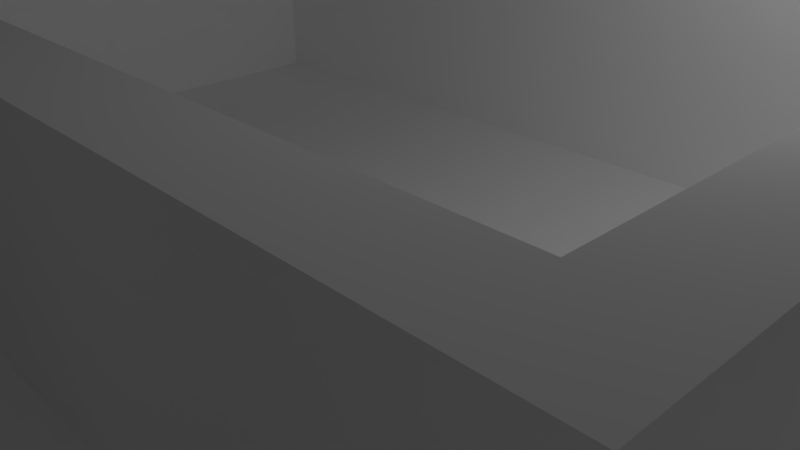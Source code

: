 # Source: Level.blend  (saved by Blender 2.72.0; exported with 4.5.12 LTS)
import bpy
from mathutils import Matrix  # noqa: F401  (used for matrix-valued properties, if any)

bpy.ops.wm.read_factory_settings(use_empty=True)
scene = bpy.context.scene
scene.name = 'Scene'

# ---- collections
col_collection_1 = bpy.data.collections.new('Collection 1'); scene.collection.children.link(col_collection_1)

# ---- materials (node trees are filled in below, after node groups)
mat_material = bpy.data.materials.new('Material')
mat_material.alpha_threshold = 0.0
mat_material.use_transparent_shadow = False
mat_material.diffuse_color = (1.0, 1.0, 1.0, 1.0)
mat_material.roughness = 0.5
mat_material.specular_intensity = 0.5755
mat_material.line_color = (0.0, 0.0, 0.0, 1.0)
mat_exit = bpy.data.materials.new('Exit')
mat_exit.alpha_threshold = 0.0
mat_exit.use_transparent_shadow = False
mat_exit.diffuse_color = (0.0, 0.0, 0.0, 1.0)
mat_exit.specular_color = (0.0, 0.0, 0.0)
mat_exit.roughness = 0.5
mat_exit.specular_intensity = 0.0

# ---- material node trees

# ---- world
world_world = bpy.data.worlds.new('World'); scene.world = world_world
world_world.color = (0.05088, 0.05088, 0.05088)
world_world.use_sun_shadow = False
world_world.sun_shadow_jitter_overblur = 0.0
world_world.cycles.sampling_method = 'MANUAL'
world_world.cycles.sample_map_resolution = 256

# ---- cameras
cam_camera = bpy.data.cameras.new('Camera')
cam_camera.clip_end = 100.0
cam_camera.lens = 35.0
cam_camera.sensor_width = 32.0
cam_camera.sensor_height = 18.0
cam_camera.ortho_scale = 7.314
cam_camera.dof.focus_distance = 0.0
cam_camera.dof.aperture_fstop = 128.0

# ---- lights
light_lamp = bpy.data.lights.new('Lamp', 'POINT')
light_lamp.transmission_factor = 0.0
light_lamp.cutoff_distance = 30.0
light_lamp.energy = 100.0
light_lamp.shadow_buffer_clip_start = 1.001
light_lamp.shadow_soft_size = 0.1
light_lamp.shadow_maximum_resolution = 0.006
light_lamp.use_absolute_resolution = True
light_lamp.cycles.use_multiple_importance_sampling = False

# ---- meshes
me_cube = bpy.data.meshes.new('Cube')
me_cube.from_pydata([(1.0, 1.0, -1.0), (1.0, -1.0, -1.0), (-1.0, -1.0, -1.0), (-1.0, 1.0, -1.0), (1.0, 1.0, 1.0), (1.0, -1.0, 1.0), (-1.0, -1.0, 1.0), (-1.0, 1.0, 1.0), (1.0, 0.8182, 1.0), (1.0, 0.6364, 1.0), (1.0, 0.4545, 1.0), (1.0, 0.2727, 1.0), (1.0, 0.09091, 1.0), (1.0, -0.09091, 1.0), (1.0, -0.2727, 1.0), (1.0, -0.4545, 1.0), (1.0, -0.6364, 1.0), (1.0, -0.8182, 1.0), (0.8182, 1.0, 1.0), (0.6364, 1.0, 1.0), (0.4545, 1.0, 1.0), (0.2727, 1.0, 1.0), (0.09091, 1.0, 1.0), (-0.09091, 1.0, 1.0), (-0.2727, 1.0, 1.0), (-0.4545, 1.0, 1.0), (-0.6364, 1.0, 1.0), (-0.8182, 1.0, 1.0), (0.8182, -1.0, 1.0), (0.6364, -1.0, 1.0), (0.4545, -1.0, 1.0), (0.2727, -1.0, 1.0), (0.09091, -1.0, 1.0), (-0.09091, -1.0, 1.0), (-0.2727, -1.0, 1.0), (-0.4545, -1.0, 1.0), (-0.6364, -1.0, 1.0), (-0.8182, -1.0, 1.0), (-1.0, -0.8182, 1.0), (-1.0, -0.6364, 1.0), (-1.0, -0.4545, 1.0), (-1.0, -0.2727, 1.0), (-1.0, -0.09091, 1.0), (-1.0, 0.09091, 1.0), (-1.0, 0.2727, 1.0), (-1.0, 0.4545, 1.0), (-1.0, 0.6364, 1.0), (-1.0, 0.8182, 1.0), (0.8182, 0.8182, 1.0), (0.8182, 0.6364, 1.0), (0.8182, 0.4545, 1.0), (0.8182, 0.2727, 1.0), (0.8182, 0.09091, 1.0), (0.8182, -0.09091, 1.0), (0.8182, -0.2727, 1.0), (0.8182, -0.4545, 1.0), (0.8182, -0.6364, 1.0), (0.8182, -0.8182, 1.0), (0.6364, 0.8182, 1.0), (0.6364, 0.6364, 1.0), (0.6364, 0.4545, 1.0), (0.6364, 0.2727, 1.0), (0.6364, 0.09091, 1.0), (0.6364, -0.09091, 1.0), (0.6364, -0.2727, 1.0), (0.6364, -0.4545, 1.0), (0.6364, -0.6364, 1.0), (0.6364, -0.8182, 1.0), (0.4545, 0.8182, 1.0), (0.4545, 0.6364, 1.0), (0.4545, 0.4545, 1.0), (0.4545, 0.2727, 1.0), (0.4545, 0.09091, 1.0), (0.4545, -0.09091, 1.0), (0.4545, -0.2727, 1.0), (0.4545, -0.4545, 1.0), (0.4545, -0.6364, 1.0), (0.4545, -0.8182, 1.0), (0.2727, 0.8182, 1.0), (0.2727, 0.6364, 1.0), (0.2727, 0.4545, 1.0), (0.2727, 0.2727, 1.0), (0.2727, 0.09091, 1.0), (0.2727, -0.09091, 1.0), (0.2727, -0.2727, 1.0), (0.2727, -0.4545, 1.0), (0.2727, -0.6364, 1.0), (0.2727, -0.8182, 1.0), (0.09091, 0.8182, 1.0), (0.09091, 0.6364, 1.0), (0.09091, 0.4545, 1.0), (0.09091, 0.2727, 1.0), (0.09091, 0.09091, 1.0), (0.09091, -0.09091, 1.0), (0.09091, -0.2727, 1.0), (0.09091, -0.4545, 1.0), (0.09091, -0.6364, 1.0), (0.09091, -0.8182, 1.0), (-0.09091, 0.8182, 1.0), (-0.09091, 0.6364, 1.0), (-0.09091, 0.4545, 1.0), (-0.09091, 0.2727, 1.0), (-0.09091, 0.09091, 1.0), (-0.09091, -0.09091, 1.0), (-0.09091, -0.2727, 1.0), (-0.09091, -0.4545, 1.0), (-0.09091, -0.6364, 1.0), (-0.09091, -0.8182, 1.0), (-0.2727, 0.8182, 1.0), (-0.2727, 0.6364, 1.0), (-0.2727, 0.4545, 1.0), (-0.2727, 0.2727, 1.0), (-0.2727, 0.09091, 1.0), (-0.2727, -0.09091, 1.0), (-0.2727, -0.2727, 1.0), (-0.2727, -0.4545, 1.0), (-0.2727, -0.6364, 1.0), (-0.2727, -0.8182, 1.0), (-0.4545, 0.8182, 1.0), (-0.4545, 0.6364, 1.0), (-0.4545, 0.4545, 1.0), (-0.4545, 0.2727, 1.0), (-0.4545, 0.09091, 1.0), (-0.4545, -0.09091, 1.0), (-0.4545, -0.2727, 1.0), (-0.4545, -0.4545, 1.0), (-0.4545, -0.6364, 1.0), (-0.4545, -0.8182, 1.0), (-0.6364, 0.8182, 1.0), (-0.6364, 0.6364, 1.0), (-0.6364, 0.4545, 1.0), (-0.6364, 0.2727, 1.0), (-0.6364, 0.09091, 1.0), (-0.6364, -0.09091, 1.0), (-0.6364, -0.2727, 1.0), (-0.6364, -0.4545, 1.0), (-0.6364, -0.6364, 1.0), (-0.6364, -0.8182, 1.0), (-0.8182, 0.8182, 1.0), (-0.8182, 0.6364, 1.0), (-0.8182, 0.4545, 1.0), (-0.8182, 0.2727, 1.0), (-0.8182, 0.09091, 1.0), (-0.8182, -0.09091, 1.0), (-0.8182, -0.2727, 1.0), (-0.8182, -0.4545, 1.0), (-0.8182, -0.6364, 1.0), (-0.8182, -0.8182, 1.0), (1.0, -0.9091, 1.0), (-0.9091, 1.0, 1.0), (-0.9091, -1.0, 1.0), (-1.0, 0.9091, 1.0), (1.0, 0.9091, 1.0), (1.0, 0.7273, 1.0), (1.0, 0.5455, 1.0), (1.0, 0.3636, 1.0), (1.0, 0.1818, 1.0), (1.0, -5.662e-07, 1.0), (1.0, -0.1818, 1.0), (1.0, -0.3636, 1.0), (1.0, -0.5455, 1.0), (1.0, -0.7273, 1.0), (0.9091, 1.0, 1.0), (0.7273, 1.0, 1.0), (0.5455, 1.0, 1.0), (0.3636, 1.0, 1.0), (0.1818, 1.0, 1.0), (2.235e-07, 1.0, 1.0), (-0.1818, 1.0, 1.0), (-0.3636, 1.0, 1.0), (-0.5455, 1.0, 1.0), (-0.7273, 1.0, 1.0), (0.9091, -1.0, 1.0), (0.7273, -1.0, 1.0), (0.5455, -1.0, 1.0), (0.3636, -1.0, 1.0), (0.1818, -1.0, 1.0), (-5.215e-07, -1.0, 1.0), (-0.1818, -1.0, 1.0), (-0.3636, -1.0, 1.0), (-0.5455, -1.0, 1.0), (-0.7273, -1.0, 1.0), (-1.0, -0.9091, 1.0), (-1.0, -0.7273, 1.0), (-1.0, -0.5455, 1.0), (-1.0, -0.3636, 1.0), (-1.0, -0.1818, 1.0), (-1.0, 1.639e-07, 1.0), (-1.0, 0.1818, 1.0), (-1.0, 0.3636, 1.0), (-1.0, 0.5455, 1.0), (-1.0, 0.7273, 1.0), (0.8182, -0.9091, 1.0), (0.8182, 0.9091, 1.0), (0.8182, 0.7273, 1.0), (0.8182, 0.5455, 1.0), (0.8182, 0.3636, 1.0), (0.8182, 0.1818, 1.0), (0.8182, -4.992e-07, 1.0), (0.8182, -0.1818, 1.0), (0.8182, -0.3636, 1.0), (0.8182, -0.5455, 1.0), (0.8182, -0.7273, 1.0), (0.6364, -0.9091, 1.0), (0.6364, 0.9091, 1.0), (0.6364, 0.7273, 1.0), (0.6364, 0.5455, 1.0), (0.6364, 0.3636, 1.0), (0.6364, 0.1818, 1.0), (0.6364, -4.396e-07, 1.0), (0.6364, -0.1818, 1.0), (0.6364, -0.3636, 1.0), (0.6364, -0.5455, 1.0), (0.6364, -0.7273, 1.0), (0.4545, -0.9091, 1.0), (0.4545, 0.9091, 1.0), (0.4545, 0.7273, 1.0), (0.4545, 0.5455, 1.0), (0.4545, 0.3636, 1.0), (0.4545, 0.1818, 1.0), (0.4545, -3.353e-07, 1.0), (0.4545, -0.1818, 1.0), (0.4545, -0.3636, 1.0), (0.4545, -0.5455, 1.0), (0.4545, -0.7273, 1.0), (0.2727, -0.9091, 1.0), (0.2727, 0.9091, 1.0), (0.2727, 0.7273, 1.0), (0.2727, 0.5455, 1.0), (0.2727, 0.3636, 1.0), (0.2727, 0.1818, 1.0), (0.2727, -2.682e-07, 1.0), (0.2727, -0.1818, 1.0), (0.2727, -0.3636, 1.0), (0.2727, -0.5455, 1.0), (0.2727, -0.7273, 1.0), (0.09091, -0.9091, 1.0), (0.09091, 0.9091, 1.0), (0.09091, 0.7273, 1.0), (0.09091, 0.5455, 1.0), (0.09091, 0.3636, 1.0), (0.09091, 0.1818, 1.0), (0.09091, -1.639e-07, 1.0), (0.09091, -0.1818, 1.0), (0.09091, -0.3636, 1.0), (0.09091, -0.5455, 1.0), (0.09091, -0.7273, 1.0), (-0.09091, -0.9091, 1.0), (-0.09091, 0.9091, 1.0), (-0.09091, 0.7273, 1.0), (-0.09091, 0.5455, 1.0), (-0.09091, 0.3636, 1.0), (-0.09091, 0.1818, 1.0), (-0.09091, -8.941e-08, 1.0), (-0.09091, -0.1818, 1.0), (-0.09091, -0.3636, 1.0), (-0.09091, -0.5455, 1.0), (-0.09091, -0.7273, 1.0), (-0.2727, -0.9091, 1.0), (-0.2727, 0.9091, 1.0), (-0.2727, 0.7273, 1.0), (-0.2727, 0.5455, 1.0), (-0.2727, 0.3636, 1.0), (-0.2727, 0.1818, 1.0), (-0.2727, -4.47e-08, 1.0), (-0.2727, -0.1818, 1.0), (-0.2727, -0.3636, 1.0), (-0.2727, -0.5455, 1.0), (-0.2727, -0.7273, 1.0), (-0.4545, -0.9091, 1.0), (-0.4545, 0.9091, 1.0), (-0.4545, 0.7273, 1.0), (-0.4545, 0.5455, 1.0), (-0.4545, 0.3636, 1.0), (-0.4545, 0.1818, 1.0), (-0.4545, -1.49e-08, 1.0), (-0.4545, -0.1818, 1.0), (-0.4545, -0.3636, 1.0), (-0.4545, -0.5455, 1.0), (-0.4545, -0.7273, 1.0), (-0.6364, -0.9091, 1.0), (-0.6364, 0.9091, 1.0), (-0.6364, 0.7273, 1.0), (-0.6364, 0.5455, 1.0), (-0.6364, 0.3636, 1.0), (-0.6364, 0.1818, 1.0), (-0.6364, 7.451e-08, 1.0), (-0.6364, -0.1818, 1.0), (-0.6364, -0.3636, 1.0), (-0.6364, -0.5455, 1.0), (-0.6364, -0.7273, 1.0), (-0.8182, -0.9091, 1.0), (-0.8182, 0.9091, 1.0), (-0.8182, 0.7273, 1.0), (-0.8182, 0.5455, 1.0), (-0.8182, 0.3636, 1.0), (-0.8182, 0.1818, 1.0), (-0.8182, 1.043e-07, 1.0), (-0.8182, -0.1818, 1.0), (-0.8182, -0.3636, 1.0), (-0.8182, -0.5455, 1.0), (-0.8182, -0.7273, 1.0), (0.9091, 0.8182, 1.0), (0.9091, 0.6364, 1.0), (0.9091, 0.4545, 1.0), (0.9091, 0.2727, 1.0), (0.9091, 0.09091, 1.0), (0.9091, -0.09091, 1.0), (0.9091, -0.2727, 1.0), (0.9091, -0.4545, 1.0), (0.9091, -0.6364, 1.0), (0.9091, -0.8182, 1.0), (0.7273, 0.8182, 1.0), (0.7273, 0.6364, 1.0), (0.7273, 0.4545, 1.0), (0.7273, 0.2727, 1.0), (0.7273, 0.09091, 1.0), (0.7273, -0.09091, 1.0), (0.7273, -0.2727, 1.0), (0.7273, -0.4545, 1.0), (0.7273, -0.6364, 1.0), (0.7273, -0.8182, 1.0), (0.5455, 0.8182, 1.0), (0.5455, 0.6364, 1.0), (0.5455, 0.4545, 1.0), (0.5455, 0.2727, 1.0), (0.5455, 0.09091, 1.0), (0.5455, -0.09091, 1.0), (0.5455, -0.2727, 1.0), (0.5455, -0.4545, 1.0), (0.5455, -0.6364, 1.0), (0.5455, -0.8182, 1.0), (0.3636, 0.8182, 1.0), (0.3636, 0.6364, 1.0), (0.3636, 0.4545, 1.0), (0.3636, 0.2727, 1.0), (0.3636, 0.09091, 1.0), (0.3636, -0.09091, 1.0), (0.3636, -0.2727, 1.0), (0.3636, -0.4545, 1.0), (0.3636, -0.6364, 1.0), (0.3636, -0.8182, 1.0), (0.1818, 0.8182, 1.0), (0.1818, 0.6364, 1.0), (0.1818, 0.4545, 1.0), (0.1818, 0.2727, 1.0), (0.1818, 0.09091, 1.0), (0.1818, -0.09091, 1.0), (0.1818, -0.2727, 1.0), (0.1818, -0.4545, 1.0), (0.1818, -0.6364, 1.0), (0.1818, -0.8182, 1.0), (1.565e-07, 0.8182, 1.0), (8.941e-08, 0.6364, 1.0), (2.235e-08, 0.4545, 1.0), (-5.215e-08, 0.2727, 1.0), (-1.192e-07, 0.09091, 1.0), (-1.863e-07, -0.09091, 1.0), (-2.533e-07, -0.2727, 1.0), (-3.204e-07, -0.4545, 1.0), (-3.874e-07, -0.6364, 1.0), (-4.545e-07, -0.8182, 1.0), (-0.1818, 0.8182, 1.0), (-0.1818, 0.6364, 1.0), (-0.1818, 0.4545, 1.0), (-0.1818, 0.2727, 1.0), (-0.1818, 0.09091, 1.0), (-0.1818, -0.09091, 1.0), (-0.1818, -0.2727, 1.0), (-0.1818, -0.4545, 1.0), (-0.1818, -0.6364, 1.0), (-0.1818, -0.8182, 1.0), (-0.3636, 0.8182, 1.0), (-0.3636, 0.6364, 1.0), (-0.3636, 0.4545, 1.0), (-0.3636, 0.2727, 1.0), (-0.3636, 0.09091, 1.0), (-0.3636, -0.09091, 1.0), (-0.3636, -0.2727, 1.0), (-0.3636, -0.4545, 1.0), (-0.3636, -0.6364, 1.0), (-0.3636, -0.8182, 1.0), (-0.5455, 0.8182, 1.0), (-0.5455, 0.6364, 1.0), (-0.5455, 0.4545, 1.0), (-0.5455, 0.2727, 1.0), (-0.5455, 0.09091, 1.0), (-0.5455, -0.09091, 1.0), (-0.5455, -0.2727, 1.0), (-0.5455, -0.4545, 1.0), (-0.5455, -0.6364, 1.0), (-0.5455, -0.8182, 1.0), (-0.7273, 0.8182, 1.0), (-0.7273, 0.6364, 1.0), (-0.7273, 0.4545, 1.0), (-0.7273, 0.2727, 1.0), (-0.7273, 0.09091, 1.0), (-0.7273, -0.09091, 1.0), (-0.7273, -0.2727, 1.0), (-0.7273, -0.4545, 1.0), (-0.7273, -0.6364, 1.0), (-0.7273, -0.8182, 1.0), (-0.9091, 0.8182, 1.0), (-0.9091, 0.6364, 1.0), (-0.9091, 0.4545, 1.0), (-0.9091, 0.2727, 1.0), (-0.9091, 0.09091, 1.0), (-0.9091, -0.09091, 1.0), (-0.9091, -0.2727, 1.0), (-0.9091, -0.4545, 1.0), (-0.9091, -0.6364, 1.0), (-0.9091, -0.8182, 1.0), (-0.9091, -0.9091, 1.0), (0.9091, -0.9091, 1.0), (0.7273, -0.9091, 1.0), (0.5455, -0.9091, 1.0), (0.3636, -0.9091, 1.0), (0.1818, -0.9091, 1.0), (-4.88e-07, -0.9091, 1.0), (-0.1818, -0.9091, 1.0), (-0.3636, -0.9091, 1.0), (-0.5455, -0.9091, 1.0), (-0.7273, -0.9091, 1.0), (0.9091, 0.9091, 1.0), (0.9091, 0.7273, 1.0), (0.9091, 0.5455, 1.0), (0.9091, 0.3636, 1.0), (0.9091, 0.1818, 1.0), (0.9091, -5.364e-07, 1.0), (0.9091, -0.1818, 1.0), (0.9091, -0.3636, 1.0), (0.9091, -0.5455, 1.0), (0.9091, -0.7273, 1.0), (0.7273, 0.9091, 1.0), (0.7273, 0.7273, 1.0), (0.7273, 0.5455, 1.0), (0.7273, 0.3636, 1.0), (0.7273, 0.1818, 1.0), (0.7273, -4.694e-07, 1.0), (0.7273, -0.1818, 1.0), (0.7273, -0.3636, 1.0), (0.7273, -0.5455, 1.0), (0.7273, -0.7273, 1.0), (0.5455, 0.9091, 1.0), (0.5455, 0.7273, 1.0), (0.5455, 0.5455, 1.0), (0.5455, 0.3636, 1.0), (0.5455, 0.1818, 1.0), (0.5455, -3.874e-07, 1.0), (0.5455, -0.1818, 1.0), (0.5455, -0.3636, 1.0), (0.5455, -0.5455, 1.0), (0.5455, -0.7273, 1.0), (0.3636, 0.9091, 1.0), (0.3636, 0.7273, 1.0), (0.3636, 0.5455, 1.0), (0.3636, 0.3636, 1.0), (0.3636, 0.1818, 1.0), (0.3636, -2.98e-07, 1.0), (0.3636, -0.1818, 1.0), (0.3636, -0.3636, 1.0), (0.3636, -0.5455, 1.0), (0.3636, -0.7273, 1.0), (0.1818, 0.9091, 1.0), (0.1818, 0.7273, 1.0), (0.1818, 0.5455, 1.0), (0.1818, 0.3636, 1.0), (0.1818, 0.1818, 1.0), (0.1818, -2.161e-07, 1.0), (0.1818, -0.1818, 1.0), (0.1818, -0.3636, 1.0), (0.1818, -0.5455, 1.0), (0.1818, -0.7273, 1.0), (1.9e-07, 0.9091, 1.0), (1.229e-07, 0.7273, 1.0), (5.588e-08, 0.5455, 1.0), (-1.49e-08, 0.3636, 1.0), (-8.568e-08, 0.1818, 1.0), (-1.527e-07, -1.267e-07, 1.0), (-2.198e-07, -0.1818, 1.0), (-2.868e-07, -0.3636, 1.0), (-3.539e-07, -0.5455, 1.0), (-4.21e-07, -0.7273, 1.0), (-0.1818, 0.9091, 1.0), (-0.1818, 0.7273, 1.0), (-0.1818, 0.5455, 1.0), (-0.1818, 0.3636, 1.0), (-0.1818, 0.1818, 1.0), (-0.1818, -6.706e-08, 1.0), (-0.1818, -0.1818, 1.0), (-0.1818, -0.3636, 1.0), (-0.1818, -0.5455, 1.0), (-0.1818, -0.7273, 1.0), (-0.3636, 0.9091, 1.0), (-0.3636, 0.7273, 1.0), (-0.3636, 0.5455, 1.0), (-0.3636, 0.3636, 1.0), (-0.3636, 0.1818, 1.0), (-0.3636, -2.98e-08, 1.0), (-0.3636, -0.1818, 1.0), (-0.3636, -0.3636, 1.0), (-0.3636, -0.5455, 1.0), (-0.3636, -0.7273, 1.0), (-0.5455, 0.9091, 1.0), (-0.5455, 0.7273, 1.0), (-0.5455, 0.5455, 1.0), (-0.5455, 0.3636, 1.0), (-0.5455, 0.1818, 1.0), (-0.5455, 2.98e-08, 1.0), (-0.5455, -0.1818, 1.0), (-0.5455, -0.3636, 1.0), (-0.5455, -0.5455, 1.0), (-0.5455, -0.7273, 1.0), (-0.7273, 0.9091, 1.0), (-0.7273, 0.7273, 1.0), (-0.7273, 0.5455, 1.0), (-0.7273, 0.3636, 1.0), (-0.7273, 0.1818, 1.0), (-0.7273, 8.941e-08, 1.0), (-0.7273, -0.1818, 1.0), (-0.7273, -0.3636, 1.0), (-0.7273, -0.5455, 1.0), (-0.7273, -0.7273, 1.0), (-0.9091, 0.9091, 1.0), (-0.9091, 0.7273, 1.0), (-0.9091, 0.5455, 1.0), (-0.9091, 0.3636, 1.0), (-0.9091, 0.1818, 1.0), (-0.9091, 1.341e-07, 1.0), (-0.9091, -0.1818, 1.0), (-0.9091, -0.3636, 1.0), (-0.9091, -0.5455, 1.0), (-0.9091, -0.7273, 1.0), (0.6364, -0.8182, 6.92), (0.2727, -1.0, 6.92), (0.2727, -0.8182, 6.92), (0.09091, -0.8182, 6.92), (-0.09091, -0.8182, 6.92), (-0.2727, -0.8182, 6.92), (-0.6364, -0.8182, 6.92), (0.6364, -0.7273, 6.92), (0.6364, -1.0, 6.92), (0.2727, -0.7273, 6.92), (0.09091, -0.7273, 6.92), (-0.09091, -0.7273, 6.92), (-0.2727, -0.7273, 6.92), (-0.6364, -0.7273, 6.92), (0.5455, -0.8182, 6.92), (0.3636, -0.8182, 6.92), (0.1818, -0.8182, 6.92), (1.0, 0.6364, 6.92), (-0.1818, -0.8182, 6.92), (-0.3636, -0.8182, 6.92), (-0.5455, -0.8182, 6.92), (-0.7273, -0.8182, 6.92), (0.5455, -0.7273, 6.92), (0.3636, -0.7273, 6.92), (0.1818, -0.7273, 6.92), (1.0, 0.8182, 6.92), (-0.1818, -0.7273, 6.92), (-0.3636, -0.7273, 6.92), (-0.5455, -0.7273, 6.92), (-0.7273, -0.7273, 6.92), (0.6364, -0.4545, 6.92), (0.4545, -0.4545, 6.92), (0.2727, -0.4545, 6.92), (0.09091, -0.4545, 6.92), (-0.09091, -0.4545, 6.92), (-0.2727, -0.4545, 6.92), (-0.4545, -0.4545, 6.92), (-0.6364, -0.4545, 6.92), (0.6364, -0.3636, 6.92), (0.4545, -0.3636, 6.92), (0.2727, -0.3636, 6.92), (0.09091, -0.3636, 6.92), (-0.09091, -0.3636, 6.92), (-0.2727, -0.3636, 6.92), (-0.4545, -0.3636, 6.92), (-0.6364, -0.3636, 6.92), (0.5455, -0.4545, 6.92), (0.3636, -0.4545, 6.92), (0.1818, -0.4545, 6.92), (-3.204e-07, -0.4545, 6.92), (-0.1818, -0.4545, 6.92), (-0.3636, -0.4545, 6.92), (-0.5455, -0.4545, 6.92), (-0.7273, -0.4545, 6.92), (0.5455, -0.3636, 6.92), (0.3636, -0.3636, 6.92), (0.1818, -0.3636, 6.92), (-2.868e-07, -0.3636, 6.92), (-0.1818, -0.3636, 6.92), (-0.3636, -0.3636, 6.92), (-0.5455, -0.3636, 6.92), (-0.7273, -0.3636, 6.92), (-0.09091, -0.8182, 1.0), (-0.09091, -0.7273, 1.0), (-4.545e-07, -0.8182, 1.0), (-4.21e-07, -0.7273, 1.0), (0.09091, -0.8182, 1.0), (0.09091, -0.7273, 1.0), (-4.545e-07, -0.8182, 1.0), (-4.21e-07, -0.7273, 1.0), (1.0, 0.2727, 6.92), (1.0, 0.4545, 6.92), (-4.545e-07, -0.8182, 1.0), (-4.21e-07, -0.7273, 1.0), (1.0, 0.09091, 6.92), (1.0, -0.09091, 6.92), (1.0, -0.2727, 6.92), (1.0, -0.4545, 6.92), (1.0, -0.6364, 6.92), (1.0, -0.8182, 6.92), (-1.0, -0.8182, 6.92), (-1.0, -0.6364, 6.92), (-1.0, -0.4545, 6.92), (1.0, -0.09091, 1.0), (-1.0, -0.09091, 6.92), (-1.0, 0.09091, 6.92), (-1.0, 0.2727, 6.92), (-1.0, 0.4545, 6.92), (-1.0, 0.6364, 6.92), (-1.0, 0.8182, 6.92), (0.8182, 0.8182, 6.92), (0.8182, -0.8182, 6.92), (0.6364, 0.8182, 6.92), (0.6364, 0.4545, 6.92), (0.6364, 0.2727, 6.92), (0.6364, 0.09091, 6.92), (0.6364, -0.09091, 6.92), (0.6364, -0.2727, 6.92), (0.6364, -0.8182, 6.92), (0.4545, 0.8182, 6.92), (0.4545, 0.4545, 6.92), (0.2727, 0.8182, 6.92), (0.2727, 0.4545, 6.92), (0.09091, 0.8182, 6.92), (0.09091, 0.4545, 6.92), (-0.09091, 0.8182, 6.92), (-0.09091, 0.4545, 6.92), (-0.2727, 0.8182, 6.92), (-0.2727, 0.4545, 6.92), (-0.4545, 0.8182, 6.92), (-0.4545, 0.4545, 6.92), (-0.6364, 0.8182, 6.92), (-0.6364, 0.4545, 6.92), (-0.6364, 0.2727, 6.92), (-0.6364, 0.09091, 6.92), (-0.6364, -0.09091, 6.92), (-0.6364, -0.2727, 6.92), (-0.8182, 0.8182, 6.92), (-0.8182, -0.8182, 6.92), (1.0, 0.7273, 6.92), (1.0, 0.5455, 6.92), (1.0, 0.3636, 6.92), (1.0, 0.1818, 6.92), (1.0, -0.1818, 6.92), (1.0, -0.3636, 6.92), (1.0, -0.5455, 6.92), (1.0, -0.7273, 6.92), (-1.0, -0.7273, 6.92), (-1.0, -0.5455, 6.92), (-1.0, -0.3636, 6.92), (-1.0, -0.1818, 6.92), (-1.0, 1.639e-07, 6.92), (-1.0, 0.1818, 6.92), (-1.0, 0.3636, 6.92), (-1.0, 0.5455, 6.92), (-1.0, 0.7273, 6.92), (0.8182, 0.7273, 6.92), (0.8182, -0.7273, 6.92), (0.6364, 0.7273, 6.92), (0.6364, 0.3636, 6.92), (0.6364, 0.1818, 6.92), (0.6364, -4.396e-07, 6.92), (0.6364, -0.1818, 6.92), (0.6364, -0.3636, 6.92), (0.6364, -0.7273, 6.92), (0.4545, 0.7273, 6.92), (0.4545, 0.3636, 6.92), (0.2727, 0.7273, 6.92), (0.2727, 0.3636, 6.92), (0.09091, 0.7273, 6.92), (0.09091, 0.3636, 6.92), (-0.09091, 0.7273, 6.92), (-0.09091, 0.3636, 6.92), (-0.2727, 0.7273, 6.92), (-0.2727, 0.3636, 6.92), (-0.4545, 0.7273, 6.92), (-0.4545, 0.3636, 6.92), (-0.6364, 0.7273, 6.92), (-0.6364, 0.3636, 6.92), (-0.6364, 0.1818, 6.92), (-0.6364, 7.451e-08, 6.92), (-0.6364, -0.1818, 6.92), (-0.6364, -0.3636, 6.92), (-0.8182, 0.7273, 6.92), (-0.8182, -0.7273, 6.92), (0.9091, 0.8182, 6.92), (0.9091, 0.6364, 6.92), (0.9091, 0.4545, 6.92), (0.9091, 0.2727, 6.92), (0.9091, 0.09091, 6.92), (0.9091, -0.09091, 6.92), (0.9091, -0.2727, 6.92), (0.9091, -0.4545, 6.92), (0.9091, -0.6364, 6.92), (0.9091, -0.8182, 6.92), (0.7273, 0.8182, 6.92), (0.7273, -0.8182, 6.92), (0.5455, 0.8182, 6.92), (0.5455, 0.4545, 6.92), (0.5455, 0.2727, 6.92), (0.5455, 0.09091, 6.92), (0.5455, -0.09091, 6.92), (0.5455, -0.2727, 6.92), (0.3636, 0.8182, 6.92), (0.3636, 0.4545, 6.92), (0.1818, 0.8182, 6.92), (0.1818, 0.4545, 6.92), (1.565e-07, 0.8182, 6.92), (2.235e-08, 0.4545, 6.92), (-0.1818, 0.8182, 6.92), (-0.1818, 0.4545, 6.92), (-0.3636, 0.8182, 6.92), (-0.3636, 0.4545, 6.92), (-0.5455, 0.8182, 6.92), (-0.5455, 0.4545, 6.92), (-0.7273, 0.8182, 6.92), (-0.7273, 0.4545, 6.92), (-0.7273, 0.2727, 6.92), (-0.7273, 0.09091, 6.92), (-0.7273, -0.09091, 6.92), (-0.7273, -0.2727, 6.92), (-0.7273, -0.8182, 6.92), (-0.9091, 0.8182, 6.92), (-0.9091, 0.6364, 6.92), (-0.9091, 0.4545, 6.92), (-0.9091, 0.2727, 6.92), (-0.9091, 0.09091, 6.92), (-0.9091, -0.09091, 6.92), (1.0, 0.09091, 1.0), (-0.9091, -0.4545, 6.92), (-0.9091, -0.6364, 6.92), (-0.9091, -0.8182, 6.92), (0.9091, 0.7273, 6.92), (0.9091, 0.5455, 6.92), (0.9091, 0.3636, 6.92), (0.9091, 0.1818, 6.92), (0.9091, -0.1818, 6.92), (0.9091, -0.3636, 6.92), (0.9091, -0.5455, 6.92), (0.9091, -0.7273, 6.92), (0.7273, 0.7273, 6.92), (0.7273, -0.7273, 6.92), (0.5455, 0.7273, 6.92), (0.5455, 0.3636, 6.92), (0.5455, 0.1818, 6.92), (0.5455, -3.874e-07, 6.92), (0.5455, -0.1818, 6.92), (0.5455, -0.3636, 6.92), (0.3636, 0.7273, 6.92), (0.3636, 0.3636, 6.92), (0.1818, 0.7273, 6.92), (0.1818, 0.3636, 6.92), (1.229e-07, 0.7273, 6.92), (-1.49e-08, 0.3636, 6.92), (-0.1818, 0.7273, 6.92), (-0.1818, 0.3636, 6.92), (-0.3636, 0.7273, 6.92), (-0.3636, 0.3636, 6.92), (-0.5455, 0.7273, 6.92), (-0.5455, 0.3636, 6.92), (-0.7273, 0.7273, 6.92), (-0.7273, 0.3636, 6.92), (-0.7273, 0.1818, 6.92), (-0.7273, 8.941e-08, 6.92), (-0.7273, -0.1818, 6.92), (-0.7273, -0.3636, 6.92), (-0.7273, -0.7273, 6.92), (-0.9091, 0.7273, 6.92), (-0.9091, 0.5455, 6.92), (-0.9091, 0.3636, 6.92), (-0.9091, 0.1818, 6.92), (-0.9091, 1.341e-07, 6.92), (-0.9091, -0.1818, 6.92), (-0.9091, -0.3636, 6.92), (-0.9091, -0.5455, 6.92), (-0.9091, -0.7273, 6.92), (0.09091, -1.0, 6.92), (-0.09091, -1.0, 6.92), (0.09091, -0.8182, 6.92), (-0.09091, -0.8182, 6.92), (0.1818, -1.0, 6.92), (-0.1818, -1.0, 6.92), (0.09091, -0.9091, 6.92), (-0.09091, -0.9091, 6.92), (0.1818, -0.8182, 6.92), (-0.1818, -0.8182, 6.92), (0.1818, -0.9091, 6.92), (-0.1818, -0.9091, 6.92), (1.148, 1.0, -1.0), (1.148, -1.0, -1.0), (1.148, 1.0, 1.0), (1.148, -1.0, 1.0), (1.148, 0.8182, 1.0), (1.148, 0.6364, 1.0), (1.148, 0.4545, 1.0), (1.148, 0.2727, 1.0), (1.148, 0.09091, 1.0), (1.148, -0.09091, 1.0), (1.148, -0.2727, 1.0), (1.148, -0.4545, 1.0), (1.148, -0.6364, 1.0), (1.148, -0.8182, 1.0), (1.148, -0.9091, 1.0), (1.148, 0.9091, 1.0), (1.148, 0.7273, 1.0), (1.148, 0.5455, 1.0), (1.148, 0.3636, 1.0), (1.148, 0.1818, 1.0), (1.148, -6.104e-07, 1.0), (1.148, -0.1818, 1.0), (1.148, -0.3636, 1.0), (1.148, -0.5455, 1.0), (1.148, -0.7273, 1.0), (-1.148, -1.0, -1.0), (-1.148, 1.0, -1.0), (-1.148, -1.0, 1.0), (-1.148, 1.0, 1.0), (-1.148, -0.8182, 1.0), (-1.148, -0.6364, 1.0), (-1.148, -0.4545, 1.0), (-1.148, -0.2727, 1.0), (-1.148, -0.09091, 1.0), (-1.148, 0.09091, 1.0), (-1.148, 0.2727, 1.0), (-1.148, 0.4545, 1.0), (-1.148, 0.6364, 1.0), (-1.148, 0.8182, 1.0), (-1.148, 0.9091, 1.0), (-1.148, -0.9091, 1.0), (-1.148, -0.7273, 1.0), (-1.148, -0.5455, 1.0), (-1.148, -0.3636, 1.0), (-1.148, -0.1818, 1.0), (-1.148, 1.992e-07, 1.0), (-1.148, 0.1818, 1.0), (-1.148, 0.3636, 1.0), (-1.148, 0.5455, 1.0), (-1.148, 0.7273, 1.0), (1.0, 0.09091, 6.92), (1.0, -0.09091, 6.92), (1.0, 0.1818, 6.92), (1.0, -0.1818, 6.92), (1.148, 0.09091, 6.92), (1.148, -0.09091, 6.92), (1.148, 0.1818, 6.92), (1.148, -0.1818, 6.92), (-1.0, -0.4545, 6.92), (-1.0, -0.09091, 6.92), (-1.0, -0.3636, 6.92), (-1.0, -0.1818, 6.92), (-1.148, -0.4545, 6.92), (-1.148, -0.09091, 6.92), (-1.148, -0.3636, 6.92), (-1.148, -0.1818, 6.92), (-1.0, -0.2727, 1.0), (-1.0, -0.3636, 1.0), (-1.0, -0.1818, 1.0), (-0.9091, -0.2727, 1.0), (-0.9091, -0.1818, 1.0), (-0.9091, -0.3636, 1.0), (1.0, -5.662e-07, 1.0), (0.9091, 0.09091, 1.0), (0.9091, -0.09091, 1.0), (0.9091, -5.364e-07, 1.0), (0.09091, -1.148, 1.0), (-0.09091, -1.148, 1.0), (0.1818, -1.148, 1.0), (-0.1818, -1.148, 1.0), (0.09091, -1.148, 6.92), (-0.09091, -1.148, 6.92), (0.1818, -1.148, 6.92), (-0.1818, -1.148, 6.92), (0.09091, -1.0, -1.96), (-0.09091, -1.0, -1.96), (0.1818, -1.0, -1.96), (-0.1818, -1.0, -1.96), (0.09091, -1.148, -1.96), (-0.09091, -1.148, -1.96), (0.1818, -1.148, -1.96), (-0.1818, -1.148, -1.96), (-0.4545, -0.8182, 1.0), (-0.4545, -0.7273, 1.0), (-0.3636, -0.8182, 1.0), (-0.5455, -0.8182, 1.0), (-0.3636, -0.7273, 1.0), (-0.5455, -0.7273, 1.0), (0.4545, -0.8182, 1.0), (0.4545, -0.7273, 1.0), (0.5455, -0.8182, 1.0), (0.3636, -0.8182, 1.0), (0.5455, -0.7273, 1.0), (0.3636, -0.7273, 1.0), (-0.2727, -1.0, 6.92), (-0.6364, -1.0, 6.92), (0.6364, -0.8182, 6.92), (0.2727, -0.8182, 6.92), (-0.2727, -0.8182, 6.92), (-0.6364, -0.8182, 6.92), (0.5455, -1.0, 6.92), (0.3636, -1.0, 6.92), (-0.3636, -1.0, 6.92), (-0.5455, -1.0, 6.92), (0.6364, -0.9091, 6.92), (0.2727, -0.9091, 6.92), (-0.2727, -0.9091, 6.92), (-0.6364, -0.9091, 6.92), (0.5455, -0.8182, 6.92), (0.3636, -0.8182, 6.92), (-0.3636, -0.8182, 6.92), (-0.5455, -0.8182, 6.92), (0.5455, -0.9091, 6.92), (0.3636, -0.9091, 6.92), (-0.3636, -0.9091, 6.92), (-0.5455, -0.9091, 6.92), (0.6364, -1.148, 1.0), (0.2727, -1.148, 1.0), (-0.2727, -1.148, 1.0), (-0.6364, -1.148, 1.0), (0.5455, -1.148, 1.0), (0.3636, -1.148, 1.0), (-0.3636, -1.148, 1.0), (-0.5455, -1.148, 1.0), (0.2727, -1.148, 6.92), (0.6364, -1.148, 6.92), (-0.2727, -1.148, 6.92), (-0.6364, -1.148, 6.92), (0.5455, -1.148, 6.92), (0.3636, -1.148, 6.92), (-0.3636, -1.148, 6.92), (-0.5455, -1.148, 6.92), (0.6364, -1.0, -1.96), (0.2727, -1.0, -1.96), (-0.2727, -1.0, -1.96), (-0.6364, -1.0, -1.96), (0.5455, -1.0, -1.96), (0.3636, -1.0, -1.96), (-0.3636, -1.0, -1.96), (-0.5455, -1.0, -1.96), (0.6364, -1.148, -1.96), (0.2727, -1.148, -1.96), (-0.2727, -1.148, -1.96), (-0.6364, -1.148, -1.96), (0.5455, -1.148, -1.96), (0.3636, -1.148, -1.96), (-0.3636, -1.148, -1.96), (-0.5455, -1.148, -1.96)], [(601, 599), (602, 600), (602, 606), (605, 601)], [(0, 1, 2, 3), (412, 182, 6, 150), (161, 17, 814, 825), (1, 5, 172, 28, 173, 29, 174, 30, 175, 31, 176, 32, 177, 33, 178, 34, 179, 35, 180, 36, 181, 37, 150, 6, 2), (844, 832, 863, 865), (4, 0, 3, 7, 149, 27, 171, 26, 170, 25, 169, 24, 168, 23, 167, 22, 166, 21, 165, 20, 164, 19, 163, 18, 162), (413, 192, 28, 172), (414, 203, 29, 173), (415, 214, 30, 174), (34, 258, 917, 905), (371, 419, 800, 798), (418, 247, 33, 177), (419, 258, 34, 178), (420, 269, 35, 179), (225, 31, 534, 916), (422, 291, 37, 181), (423, 193, 48, 302), (424, 194, 49, 303), (425, 195, 50, 304), (426, 196, 51, 305), (427, 197, 52, 306), (428, 198, 53, 307), (429, 199, 54, 308), (430, 200, 55, 309), (431, 201, 56, 310), (474, 238, 682, 765), (433, 204, 58, 312), (434, 205, 59, 313), (435, 206, 60, 314), (436, 207, 61, 315), (437, 208, 62, 316), (438, 209, 63, 317), (439, 210, 64, 318), (440, 211, 65, 319), (441, 212, 66, 320), (10, 154, 653, 604), (443, 215, 68, 322), (444, 216, 69, 323), (445, 217, 70, 324), (446, 218, 71, 325), (447, 219, 72, 326), (448, 220, 73, 327), (449, 221, 74, 328), (460, 233, 573, 588), (451, 223, 76, 330), (453, 226, 78, 332), (454, 227, 79, 333), (455, 228, 80, 334), (456, 229, 81, 335), (457, 230, 82, 336), (458, 231, 83, 337), (459, 232, 84, 338), (520, 399, 586, 594), (461, 234, 86, 340), (235, 472, 557, 542), (463, 237, 88, 342), (464, 238, 89, 343), (465, 239, 90, 344), (466, 240, 91, 345), (467, 241, 92, 346), (468, 242, 93, 347), (469, 243, 94, 348), (95, 349, 581, 566), (471, 245, 96, 350), (351, 87, 535, 549), (473, 248, 98, 352), (474, 249, 99, 353), (475, 250, 100, 354), (476, 251, 101, 355), (477, 252, 102, 356), (478, 253, 103, 357), (479, 254, 104, 358), (105, 359, 582, 567), (481, 256, 106, 360), (137, 391, 553, 539), (483, 259, 108, 362), (484, 260, 109, 363), (485, 261, 110, 364), (486, 262, 111, 365), (487, 263, 112, 366), (488, 264, 113, 367), (489, 265, 114, 368), (266, 500, 592, 576), (491, 267, 116, 370), (493, 270, 118, 372), (494, 271, 119, 373), (495, 272, 120, 374), (496, 273, 121, 375), (497, 274, 122, 376), (498, 275, 123, 377), (499, 276, 124, 378), (329, 65, 563, 579), (501, 278, 126, 380), (503, 281, 128, 382), (504, 282, 129, 383), (505, 283, 130, 384), (506, 284, 131, 385), (507, 285, 132, 386), (508, 286, 133, 387), (509, 287, 134, 388), (115, 369, 583, 568), (511, 289, 136, 390), (371, 107, 537, 551), (513, 292, 138, 392), (514, 293, 139, 393), (515, 294, 140, 394), (516, 295, 141, 395), (517, 296, 142, 396), (518, 297, 143, 397), (519, 298, 144, 398), (520, 299, 145, 399), (521, 300, 146, 400), (190, 45, 620, 667), (523, 151, 47, 402), (424, 303, 699, 745), (305, 427, 748, 701), (131, 284, 691, 646), (218, 446, 756, 679), (456, 218, 679, 762), (362, 108, 640, 722), (108, 372, 724, 640), (147, 401, 734, 651), (411, 147, 651, 744), (291, 412, 150, 37), (147, 411, 412, 291), (411, 38, 182, 412), (148, 413, 172, 5), (17, 311, 413, 148), (311, 57, 192, 413), (192, 414, 173, 28), (57, 321, 414, 192), (321, 67, 203, 414), (29, 203, 915, 541), (415, 174, 911, 923), (331, 77, 214, 415), (214, 416, 175, 30), (77, 341, 416, 214), (117, 381, 921, 909), (225, 417, 176, 31), (87, 351, 417, 225), (236, 32, 789, 795), (236, 418, 177, 32), (97, 361, 418, 236), (361, 107, 247, 418), (107, 371, 798, 792), (419, 178, 794, 800), (371, 117, 258, 419), (180, 421, 926, 914), (34, 905, 937, 929), (381, 127, 269, 420), (269, 421, 180, 35), (127, 391, 421, 269), (175, 416, 924, 912), (280, 422, 181, 36), (137, 401, 422, 280), (401, 147, 291, 422), (152, 423, 302, 8), (4, 162, 423, 152), (162, 18, 193, 423), (16, 160, 658, 611), (183, 38, 613, 660), (42, 186, 663, 617), (209, 62, 628, 674), (303, 49, 195, 425), (287, 133, 648, 694), (326, 448, 758, 713), (304, 50, 196, 426), (396, 518, 776, 731), (227, 454, 761, 680), (305, 51, 197, 427), (342, 88, 636, 718), (88, 352, 720, 636), (306, 52, 198, 428), (407, 528, 784, 740), (464, 227, 680, 763), (307, 53, 199, 429), (531, 409, 742, 787), (9, 153, 652, 550), (308, 54, 200, 430), (189, 44, 619, 666), (427, 306, 702, 748), (309, 55, 201, 431), (308, 430, 750, 704), (284, 506, 772, 691), (310, 56, 202, 432), (193, 433, 312, 48), (18, 163, 433, 193), (163, 19, 204, 433), (194, 434, 313, 49), (322, 68, 632, 710), (68, 332, 716, 632), (195, 435, 314, 50), (49, 313, 435, 195), (313, 59, 206, 435), (196, 436, 315, 51), (50, 314, 436, 196), (314, 60, 207, 436), (197, 437, 316, 52), (51, 315, 437, 197), (315, 61, 208, 437), (198, 438, 317, 53), (52, 316, 438, 198), (316, 62, 209, 438), (199, 439, 318, 54), (53, 317, 439, 199), (317, 63, 210, 439), (200, 440, 319, 55), (54, 318, 440, 200), (318, 64, 211, 440), (201, 441, 320, 56), (55, 319, 441, 201), (319, 65, 212, 441), (526, 404, 737, 782), (56, 320, 442, 202), (320, 66, 213, 442), (204, 443, 322, 58), (19, 164, 443, 204), (164, 20, 215, 443), (205, 444, 323, 59), (374, 120, 643, 725), (120, 384, 727, 643), (206, 445, 324, 60), (59, 323, 445, 206), (323, 69, 217, 445), (156, 11, 603, 655), (15, 159, 657, 610), (208, 61, 627, 673), (303, 425, 746, 699), (325, 71, 219, 447), (286, 132, 647, 693), (216, 444, 755, 678), (326, 72, 220, 448), (448, 327, 714, 758), (302, 48, 623, 698), (327, 73, 221, 449), (222, 460, 588, 572), (293, 514, 773, 696), (328, 74, 222, 450), (212, 451, 330, 66), (65, 329, 451, 212), (329, 75, 223, 451), (381, 117, 538, 552), (66, 330, 452, 213), (330, 76, 224, 452), (215, 453, 332, 68), (20, 165, 453, 215), (165, 21, 226, 453), (216, 454, 333, 69), (48, 312, 708, 623), (518, 397, 732, 776), (217, 455, 334, 70), (69, 333, 455, 217), (333, 79, 228, 455), (218, 456, 335, 71), (454, 216, 678, 761), (524, 293, 696, 780), (219, 457, 336, 72), (71, 335, 457, 219), (335, 81, 230, 457), (220, 458, 337, 73), (72, 336, 458, 220), (336, 82, 231, 458), (221, 459, 338, 74), (73, 337, 459, 221), (337, 83, 232, 459), (510, 288, 578, 593), (74, 338, 460, 222), (338, 84, 233, 460), (223, 461, 340, 76), (75, 339, 461, 223), (339, 85, 234, 461), (290, 522, 562, 546), (76, 340, 462, 224), (340, 86, 235, 462), (226, 463, 342, 78), (21, 166, 463, 226), (166, 22, 237, 463), (227, 464, 343, 79), (354, 100, 639, 721), (100, 364, 723, 639), (228, 465, 344, 80), (79, 343, 465, 228), (343, 89, 239, 465), (229, 466, 345, 81), (410, 531, 787, 743), (188, 43, 618, 665), (230, 467, 346, 82), (81, 345, 467, 230), (345, 91, 241, 467), (231, 468, 347, 83), (82, 346, 468, 231), (346, 92, 242, 468), (232, 469, 348, 84), (83, 347, 469, 232), (347, 93, 243, 469), (339, 75, 564, 580), (84, 348, 470, 233), (348, 94, 244, 470), (234, 471, 350, 86), (85, 349, 471, 234), (349, 95, 245, 471), (86, 350, 472, 235), (350, 96, 246, 472), (237, 473, 352, 88), (22, 167, 473, 237), (167, 23, 248, 473), (238, 474, 353, 89), (47, 191, 668, 622), (430, 309, 705, 750), (239, 475, 354, 90), (89, 353, 475, 239), (353, 99, 250, 475), (240, 476, 355, 91), (273, 496, 770, 689), (506, 273, 689, 772), (241, 477, 356, 92), (91, 355, 477, 241), (355, 101, 252, 477), (242, 478, 357, 93), (92, 356, 478, 242), (356, 102, 253, 478), (243, 479, 358, 94), (93, 357, 479, 243), (357, 103, 254, 479), (125, 379, 584, 569), (94, 358, 480, 244), (358, 104, 255, 480), (245, 481, 360, 96), (95, 359, 481, 245), (359, 105, 256, 481), (96, 360, 482, 246), (360, 106, 257, 482), (248, 483, 362, 98), (23, 168, 483, 248), (168, 24, 259, 483), (249, 484, 363, 99), (394, 516, 774, 729), (67, 321, 709, 631), (250, 485, 364, 100), (99, 363, 485, 250), (363, 109, 261, 485), (251, 486, 365, 101), (334, 80, 635, 717), (522, 301, 697, 779), (252, 487, 366, 102), (101, 365, 487, 252), (365, 111, 263, 487), (253, 488, 367, 103), (102, 366, 488, 253), (366, 112, 264, 488), (254, 489, 368, 104), (103, 367, 489, 254), (367, 113, 265, 489), (470, 244, 574, 589), (104, 368, 490, 255), (368, 114, 266, 490), (256, 491, 370, 106), (105, 369, 491, 256), (369, 115, 267, 491), (492, 268, 545, 559), (106, 370, 492, 257), (370, 116, 268, 492), (259, 493, 372, 108), (24, 169, 493, 259), (169, 25, 270, 493), (260, 494, 373, 109), (80, 344, 719, 635), (405, 526, 782, 738), (261, 495, 374, 110), (109, 373, 495, 261), (373, 119, 272, 495), (262, 496, 375, 111), (529, 407, 740, 785), (301, 532, 788, 697), (263, 497, 376, 112), (111, 375, 497, 263), (375, 121, 274, 497), (264, 498, 377, 113), (112, 376, 498, 264), (376, 122, 275, 498), (265, 499, 378, 114), (113, 377, 499, 265), (377, 123, 276, 499), (349, 85, 565, 581), (114, 378, 500, 266), (378, 124, 277, 500), (267, 501, 380, 116), (115, 379, 501, 267), (379, 125, 278, 501), (401, 137, 539, 554), (116, 380, 502, 268), (380, 126, 279, 502), (270, 503, 382, 118), (25, 170, 503, 270), (170, 26, 281, 503), (271, 504, 383, 119), (155, 10, 604, 654), (14, 158, 656, 609), (272, 505, 384, 120), (119, 383, 505, 272), (383, 129, 283, 505), (273, 506, 385, 121), (40, 184, 661, 615), (207, 60, 626, 672), (274, 507, 386, 122), (121, 385, 507, 274), (385, 131, 285, 507), (275, 508, 387, 123), (122, 386, 508, 275), (386, 132, 286, 508), (276, 509, 388, 124), (123, 387, 509, 276), (387, 133, 287, 509), (135, 389, 585, 570), (124, 388, 510, 277), (388, 134, 288, 510), (278, 511, 390, 126), (125, 389, 511, 278), (389, 135, 289, 511), (915, 923, 911, 541), (126, 390, 512, 279), (390, 136, 290, 512), (281, 513, 392, 128), (26, 171, 513, 281), (171, 27, 292, 513), (282, 514, 393, 129), (425, 304, 700, 746), (64, 210, 675, 630), (283, 515, 394, 130), (129, 393, 515, 283), (393, 139, 294, 515), (205, 434, 753, 671), (394, 140, 295, 516), (282, 504, 771, 690), (444, 205, 671, 755), (395, 141, 296, 517), (285, 131, 646, 692), (514, 282, 690, 773), (396, 142, 297, 518), (311, 17, 612, 707), (60, 324, 711, 626), (397, 143, 298, 519), (359, 95, 566, 582), (392, 138, 650, 728), (398, 144, 299, 520), (289, 521, 400, 136), (135, 399, 521, 289), (399, 145, 300, 521), (257, 492, 559, 544), (136, 400, 522, 290), (400, 146, 301, 522), (292, 523, 402, 138), (27, 149, 523, 292), (149, 7, 151, 523), (293, 524, 403, 139), (138, 402, 735, 650), (161, 16, 611, 659), (294, 525, 404, 140), (139, 403, 525, 294), (187, 42, 617, 664), (295, 526, 405, 141), (140, 404, 526, 295), (46, 190, 667, 621), (296, 527, 406, 142), (141, 405, 527, 296), (262, 486, 768, 687), (297, 528, 407, 143), (142, 406, 528, 297), (496, 262, 687, 770), (298, 529, 408, 144), (143, 407, 529, 298), (442, 213, 677, 754), (299, 530, 409, 145), (144, 408, 530, 299), (446, 325, 712, 756), (300, 531, 410, 146), (145, 409, 531, 300), (327, 449, 759, 714), (516, 395, 730, 774), (146, 410, 532, 301), (397, 519, 777, 732), (556, 548, 902, 904), (556, 542, 535, 548), (557, 543, 536, 549), (559, 545, 538, 551), (561, 553, 896, 898), (561, 546, 539, 553), (540, 555, 547, 533), (924, 916, 534, 912), (542, 557, 549, 535), (536, 543, 600, 599), (544, 559, 551, 537), (545, 560, 552, 538), (546, 562, 554, 539), (909, 921, 925, 917), (117, 371, 551, 538), (331, 67, 533, 547), (472, 246, 543, 557), (97, 351, 549, 536), (512, 290, 546, 561), (907, 919, 923, 915), (87, 341, 548, 535), (268, 502, 560, 545), (920, 908, 916, 924), (522, 401, 554, 562), (462, 235, 542, 556), (67, 213, 540, 533), (213, 452, 555, 540), (587, 572, 564, 579), (588, 573, 565, 580), (589, 574, 566, 581), (590, 575, 567, 582), (591, 576, 568, 583), (592, 577, 569, 584), (593, 578, 570, 585), (571, 587, 579, 563), (572, 588, 580, 564), (573, 589, 581, 565), (574, 590, 582, 566), (575, 591, 583, 567), (576, 592, 584, 568), (577, 593, 585, 569), (578, 594, 586, 570), (85, 339, 580, 565), (500, 277, 577, 592), (211, 450, 587, 571), (75, 329, 579, 564), (255, 490, 591, 575), (65, 211, 571, 563), (450, 222, 572, 587), (490, 266, 576, 591), (244, 480, 590, 574), (288, 520, 594, 578), (399, 135, 570, 586), (389, 125, 569, 585), (480, 255, 575, 590), (379, 115, 568, 584), (233, 470, 589, 573), (369, 105, 567, 583), (277, 510, 593, 577), (598, 596, 595, 597), (544, 537, 595, 596), (782, 666, 619, 738), (781, 667, 620, 737), (780, 668, 621, 736), (779, 697, 651, 734), (754, 677, 631, 709), (752, 670, 624, 707), (783, 665, 618, 739), (784, 664, 617, 740), (786, 662, 615, 742), (787, 661, 614, 743), (788, 660, 613, 744), (652, 745, 699, 550), (558, 698, 745, 652), (698, 623, 669, 745), (653, 746, 700, 604), (550, 699, 746, 653), (654, 747, 701, 603), (604, 700, 747, 654), (655, 748, 702, 607), (603, 701, 748, 655), (703, 608, 616, 875), (656, 749, 704, 609), (608, 703, 749, 656), (657, 750, 705, 610), (609, 704, 750, 657), (658, 751, 706, 611), (610, 705, 751, 658), (659, 752, 707, 612), (611, 706, 752, 659), (623, 708, 753, 669), (708, 625, 671, 753), (670, 754, 709, 624), (625, 710, 755, 671), (710, 632, 678, 755), (672, 756, 712, 627), (626, 711, 756, 672), (711, 633, 679, 756), (673, 757, 713, 628), (627, 712, 757, 673), (674, 758, 714, 629), (628, 713, 758, 674), (675, 759, 715, 630), (629, 714, 759, 675), (630, 715, 760, 676), (632, 716, 761, 678), (716, 634, 680, 761), (633, 717, 762, 679), (717, 635, 681, 762), (634, 718, 763, 680), (718, 636, 682, 763), (635, 719, 764, 681), (719, 637, 683, 764), (636, 720, 765, 682), (720, 638, 684, 765), (637, 721, 766, 683), (721, 639, 685, 766), (638, 722, 767, 684), (722, 640, 686, 767), (639, 723, 768, 685), (723, 641, 687, 768), (640, 724, 769, 686), (724, 642, 688, 769), (641, 725, 770, 687), (725, 643, 689, 770), (642, 726, 771, 688), (726, 644, 690, 771), (643, 727, 772, 689), (727, 645, 691, 772), (644, 728, 773, 690), (728, 650, 696, 773), (691, 774, 730, 646), (645, 729, 774, 691), (692, 775, 731, 647), (646, 730, 775, 692), (693, 776, 732, 648), (647, 731, 776, 693), (694, 777, 733, 649), (648, 732, 777, 694), (649, 733, 778, 695), (650, 735, 780, 696), (735, 622, 668, 780), (736, 621, 667, 781), (737, 620, 666, 782), (738, 619, 665, 783), (739, 618, 664, 784), (740, 617, 663, 785), (785, 663, 869, 871), (742, 615, 661, 787), (697, 788, 744, 651), (743, 614, 660, 788), (128, 392, 728, 644), (382, 128, 644, 726), (238, 464, 763, 682), (528, 406, 739, 784), (404, 525, 781, 737), (288, 134, 649, 695), (310, 432, 752, 706), (429, 308, 704, 749), (213, 67, 631, 677), (210, 63, 629, 675), (43, 187, 664, 618), (184, 39, 614, 661), (17, 161, 659, 612), (158, 13, 608, 656), (402, 47, 622, 735), (466, 229, 681, 764), (409, 530, 786, 742), (229, 456, 762, 681), (70, 334, 717, 633), (398, 520, 778, 733), (324, 70, 633, 711), (321, 57, 624, 709), (517, 396, 731, 775), (57, 311, 707, 624), (328, 450, 760, 715), (447, 326, 713, 757), (132, 285, 692, 647), (61, 207, 672, 627), (191, 46, 621, 668), (484, 249, 684, 767), (11, 155, 654, 603), (249, 474, 765, 684), (90, 354, 721, 637), (525, 403, 736, 781), (344, 90, 637, 719), (401, 522, 779, 734), (8, 302, 698, 558), (307, 429, 749, 703), (211, 64, 630, 676), (426, 305, 701, 747), (44, 188, 665, 619), (185, 40, 615, 662), (159, 14, 609, 657), (476, 240, 683, 766), (240, 466, 764, 683), (110, 374, 725, 641), (607, 702, 874, 741), (364, 110, 641, 723), (406, 527, 783, 739), (520, 288, 695, 778), (58, 322, 710, 625), (395, 517, 775, 730), (312, 58, 625, 708), (450, 211, 676, 760), (325, 447, 757, 712), (133, 286, 693, 648), (431, 310, 706, 751), (494, 260, 686, 769), (62, 208, 673, 628), (260, 484, 767, 686), (12, 156, 655, 607), (153, 8, 558, 652), (130, 394, 729, 645), (384, 130, 645, 727), (78, 342, 718, 634), (332, 78, 634, 716), (519, 398, 733, 777), (449, 328, 715, 759), (202, 442, 754, 670), (432, 202, 670, 752), (304, 426, 747, 700), (486, 251, 685, 768), (45, 189, 666, 620), (160, 15, 610, 658), (251, 476, 766, 685), (98, 362, 722, 638), (527, 405, 738, 783), (352, 98, 638, 720), (403, 524, 780, 736), (134, 287, 694, 649), (504, 271, 688, 771), (434, 194, 669, 753), (309, 431, 751, 705), (271, 494, 769, 688), (63, 209, 674, 629), (194, 424, 745, 669), (39, 183, 660, 614), (38, 411, 744, 613), (154, 9, 550, 653), (118, 382, 726, 642), (532, 410, 743, 788), (372, 118, 642, 724), (799, 795, 789, 793), (797, 791, 795, 799), (796, 800, 794, 790), (792, 798, 800, 796), (176, 793, 883, 879), (351, 97, 791, 797), (33, 790, 882, 878), (176, 417, 799, 793), (247, 107, 792, 796), (417, 351, 797, 799), (33, 247, 796, 790), (97, 236, 795, 791), (801, 803, 816, 805, 817, 806, 818, 807, 819, 808, 820, 809, 821, 810, 822, 811, 823, 812, 824, 813, 825, 814, 815, 804, 802), (12, 157, 821, 809), (158, 822, 858, 854), (4, 152, 816, 803), (0, 4, 803, 801), (822, 810, 856, 858), (157, 13, 810, 821), (8, 153, 817, 805), (148, 5, 804, 815), (152, 8, 805, 816), (14, 159, 823, 811), (158, 14, 811, 822), (9, 154, 818, 806), (153, 9, 806, 817), (5, 1, 802, 804), (17, 148, 815, 814), (15, 160, 824, 812), (159, 15, 812, 823), (10, 155, 819, 807), (154, 10, 807, 818), (1, 0, 801, 802), (16, 161, 825, 813), (160, 16, 813, 824), (11, 156, 820, 808), (155, 11, 808, 819), (826, 828, 841, 830, 842, 831, 843, 832, 844, 833, 845, 834, 846, 835, 847, 836, 848, 837, 849, 838, 850, 839, 840, 829, 827), (6, 182, 841, 828), (2, 6, 828, 826), (43, 188, 847, 835), (187, 43, 835, 846), (38, 183, 842, 830), (47, 151, 840, 839), (7, 3, 827, 829), (182, 38, 830, 841), (44, 189, 848, 836), (188, 44, 836, 847), (39, 184, 843, 831), (183, 39, 831, 842), (45, 190, 849, 837), (189, 45, 837, 848), (185, 844, 865, 861), (184, 40, 832, 843), (46, 191, 850, 838), (190, 46, 838, 849), (41, 186, 845, 833), (185, 41, 833, 844), (3, 2, 826, 827), (191, 47, 839, 850), (42, 187, 846, 834), (151, 7, 829, 840), (853, 851, 855, 857), (852, 854, 858, 856), (809, 820, 857, 855), (820, 156, 853, 857), (156, 12, 851, 853), (13, 158, 854, 852), (12, 809, 855, 851), (810, 13, 852, 856), (862, 860, 864, 866), (859, 861, 865, 863), (845, 186, 862, 866), (834, 845, 866, 864), (832, 40, 859, 863), (40, 185, 861, 859), (186, 42, 860, 862), (42, 834, 864, 860), (871, 869, 867, 870), (870, 867, 868, 872), (662, 786, 872, 868), (741, 874, 876, 873), (873, 876, 875, 616), (877, 879, 883, 881), (880, 878, 882, 884), (789, 32, 877, 881), (793, 789, 881, 883), (790, 794, 884, 882), (794, 178, 880, 884), (178, 33, 886, 888), (32, 176, 887, 885), (885, 887, 891, 889), (888, 886, 890, 892), (880, 178, 888, 892), (877, 32, 885, 889), (176, 879, 891, 887), (33, 878, 890, 886), (879, 877, 889, 891), (878, 880, 892, 890), (878, 877, 32, 33), (890, 889, 877, 878), (877, 878, 882, 881), (856, 855, 809, 810), (865, 844, 845, 866), (599, 600, 606, 605), (897, 894, 893, 895), (894, 898, 896, 893), (552, 560, 897, 895), (903, 900, 899, 901), (900, 904, 902, 899), (926, 918, 906, 914), (547, 555, 903, 901), (917, 925, 913, 905), (922, 910, 918, 926), (280, 36, 906, 918), (203, 67, 907, 915), (87, 225, 916, 908), (258, 117, 909, 917), (137, 280, 918, 910), (391, 137, 910, 922), (420, 179, 913, 925), (29, 541, 936, 927), (67, 331, 919, 907), (416, 341, 920, 924), (34, 929, 953, 945), (341, 87, 908, 920), (421, 391, 922, 926), (331, 415, 923, 919), (381, 420, 925, 921), (914, 906, 938, 942), (931, 927, 936, 939), (933, 929, 937, 941), (928, 932, 940, 935), (930, 934, 942, 938), (913, 179, 933, 941), (929, 933, 957, 953), (905, 913, 941, 937), (911, 174, 931, 939), (912, 534, 935, 940), (174, 29, 943, 947), (175, 912, 940, 932), (541, 911, 939, 936), (180, 914, 942, 934), (906, 36, 930, 938), (534, 31, 928, 935), (934, 930, 954, 958), (947, 943, 951, 955), (949, 945, 953, 957), (944, 948, 956, 952), (946, 950, 958, 954), (29, 927, 951, 943), (180, 934, 958, 950), (179, 34, 945, 949), (928, 31, 944, 952), (31, 175, 948, 944), (932, 928, 952, 956), (933, 179, 949, 957), (927, 931, 955, 951), (930, 36, 946, 954), (36, 180, 950, 946), (931, 174, 947, 955), (175, 932, 956, 948), (180, 934, 933, 179), (932, 931, 174, 175), (942, 941, 933, 934), (940, 939, 931, 932)])
me_cube.polygons.foreach_set('material_index', [0, 0, 0, 0, 0, 0, 0, 0, 0, 0, 0, 0, 0, 0, 0, 0, 0, 0, 0, 0, 0, 0, 0, 0, 0, 0, 0, 0, 0, 0, 0, 0, 0, 0, 0, 0, 0, 0, 0, 0, 0, 0, 0, 0, 0, 0, 0, 0, 0, 0, 0, 0, 0, 0, 0, 0, 0, 0, 0, 0, 0, 0, 0, 0, 0, 0, 0, 0, 0, 0, 0, 0, 0, 0, 0, 0, 0, 0, 0, 0, 0, 0, 0, 0, 0, 0, 0, 0, 0, 0, 0, 0, 0, 0, 0, 0, 0, 0, 0, 0, 0, 0, 0, 0, 0, 0, 0, 0, 0, 0, 0, 0, 0, 0, 0, 0, 0, 0, 0, 0, 0, 0, 0, 0, 0, 0, 0, 0, 0, 0, 0, 0, 0, 0, 0, 0, 0, 0, 0, 0, 0, 0, 0, 0, 0, 0, 0, 0, 0, 0, 0, 0, 0, 0, 0, 0, 0, 0, 0, 0, 0, 0, 0, 0, 0, 0, 0, 0, 0, 0, 0, 0, 0, 0, 0, 0, 0, 0, 0, 0, 0, 0, 0, 0, 0, 0, 0, 0, 0, 0, 0, 0, 0, 0, 0, 0, 0, 0, 0, 0, 0, 0, 0, 0, 0, 0, 0, 0, 0, 0, 0, 0, 0, 0, 0, 0, 0, 0, 0, 0, 0, 0, 0, 0, 0, 0, 0, 0, 0, 0, 0, 0, 0, 0, 0, 0, 0, 0, 0, 0, 0, 0, 0, 0, 0, 0, 0, 0, 0, 0, 0, 0, 0, 0, 0, 0, 0, 0, 0, 0, 0, 0, 0, 0, 0, 0, 0, 0, 0, 0, 0, 0, 0, 0, 0, 0, 0, 0, 0, 0, 0, 0, 0, 0, 0, 0, 0, 0, 0, 0, 0, 0, 0, 0, 0, 0, 0, 0, 0, 0, 0, 0, 0, 0, 0, 0, 0, 0, 0, 0, 0, 0, 0, 0, 0, 0, 0, 0, 0, 0, 0, 0, 0, 0, 0, 0, 0, 0, 0, 0, 0, 0, 0, 0, 0, 0, 0, 0, 0, 0, 0, 0, 0, 0, 0, 0, 0, 0, 0, 0, 0, 0, 0, 0, 0, 0, 0, 0, 0, 0, 0, 0, 0, 0, 0, 0, 0, 0, 0, 0, 0, 0, 0, 0, 0, 0, 0, 0, 0, 0, 0, 0, 0, 0, 0, 0, 0, 0, 0, 0, 0, 0, 0, 0, 0, 0, 0, 0, 0, 0, 0, 0, 0, 0, 0, 0, 0, 0, 0, 0, 0, 0, 0, 0, 0, 0, 0, 0, 0, 0, 0, 0, 0, 0, 0, 0, 0, 0, 0, 0, 0, 0, 0, 0, 0, 0, 0, 0, 0, 0, 0, 0, 0, 0, 0, 0, 0, 0, 0, 0, 0, 0, 0, 0, 0, 0, 0, 0, 0, 0, 0, 0, 0, 0, 0, 0, 0, 0, 0, 0, 0, 0, 0, 0, 0, 0, 0, 0, 0, 0, 0, 0, 0, 0, 0, 0, 0, 0, 0, 0, 0, 0, 0, 0, 0, 0, 0, 0, 0, 0, 0, 0, 0, 0, 0, 0, 0, 0, 0, 0, 0, 0, 0, 0, 0, 0, 0, 0, 0, 0, 0, 0, 0, 0, 0, 0, 0, 0, 0, 0, 0, 0, 0, 0, 0, 0, 0, 0, 0, 0, 0, 0, 0, 0, 0, 0, 0, 0, 0, 0, 0, 0, 0, 0, 0, 0, 0, 0, 0, 0, 0, 0, 0, 0, 0, 0, 0, 0, 0, 0, 0, 0, 0, 0, 0, 0, 0, 0, 0, 0, 0, 0, 0, 0, 0, 0, 0, 0, 0, 0, 0, 0, 0, 0, 0, 0, 0, 0, 0, 0, 0, 0, 0, 0, 0, 0, 0, 0, 0, 0, 0, 0, 0, 0, 0, 0, 0, 0, 0, 0, 0, 0, 0, 0, 0, 0, 0, 0, 0, 0, 0, 0, 0, 0, 0, 0, 0, 0, 0, 0, 0, 0, 0, 0, 0, 0, 0, 0, 0, 0, 0, 0, 0, 0, 0, 0, 0, 0, 0, 0, 0, 0, 0, 0, 0, 0, 0, 0, 0, 0, 0, 0, 0, 0, 0, 0, 0, 0, 0, 0, 0, 0, 0, 0, 0, 0, 0, 0, 0, 0, 0, 0, 0, 0, 0, 0, 0, 0, 0, 0, 0, 0, 0, 0, 0, 0, 0, 0, 0, 0, 0, 0, 0, 0, 0, 0, 0, 0, 0, 0, 0, 0, 0, 0, 0, 0, 0, 0, 0, 0, 0, 0, 0, 0, 0, 0, 0, 0, 0, 0, 0, 0, 0, 0, 0, 0, 0, 0, 0, 0, 0, 0, 0, 0, 0, 0, 0, 0, 0, 0, 0, 0, 0, 0, 0, 0, 0, 0, 0, 0, 0, 0, 0, 0, 0, 0, 0, 0, 0, 0, 0, 0, 0, 0, 0, 0, 0, 0, 0, 0, 0, 0, 0, 0, 0, 0, 0, 0, 0, 0, 0, 0, 0, 0, 0, 0, 0, 0, 0, 0, 0, 0, 0, 0, 0, 0, 0, 0, 0, 0, 0, 0, 0, 0, 0, 1, 1, 1, 0, 0, 0, 0, 0, 0, 0, 0, 0, 0, 0, 0, 0, 0, 0, 0, 0, 0, 0, 0, 0, 0, 0, 0, 0, 0, 0, 0, 0, 0, 0, 0, 0, 0, 0, 0, 0, 0, 0, 0, 0, 0, 0, 0, 0, 0, 0, 0, 0, 0, 0, 0, 0, 0, 0, 0, 0, 0, 0, 0, 1, 1])
me_cube.materials.append(mat_material)
me_cube.materials.append(mat_exit)
me_cube.use_remesh_preserve_volume = False
me_cube.use_remesh_preserve_attributes = False
me_cube.use_mirror_vertex_groups = False
me_cube.update()

# ---- objects
ob_cube = bpy.data.objects.new('Cube', me_cube)
ob_lamp = bpy.data.objects.new('Lamp', light_lamp)
ob_camera = bpy.data.objects.new('Camera', cam_camera)

# ---- transforms, parenting, visibility, modifiers, constraints
ob_cube.location = (0.0, 0.0, 0.0)
ob_cube.scale = (10.0, 10.0, 0.5)
ob_cube.lock_rotations_4d = False
ob_cube.empty_display_type = 'ARROWS'
ob_cube.lineart.crease_threshold = 0.0
ob_lamp.location = (4.076, 1.005, 5.904)
ob_lamp.rotation_euler = (0.6503, 0.05522, 1.866)
ob_lamp.lock_rotations_4d = False
ob_lamp.empty_display_type = 'ARROWS'
ob_lamp.color = (0.0, 0.0, 0.0, 0.0)
ob_lamp.lineart.crease_threshold = 0.0
ob_camera.location = (7.481, -6.508, 5.344)
ob_camera.rotation_euler = (1.109, 0.01082, 0.8149)
ob_camera.lock_rotations_4d = False
ob_camera.empty_display_type = 'ARROWS'
ob_camera.color = (0.0, 0.0, 0.0, 0.0)
ob_camera.display_type = 'WIRE'
ob_camera.lineart.crease_threshold = 0.0

# ---- collection membership
col_collection_1.objects.link(ob_cube)
col_collection_1.objects.link(ob_lamp)
col_collection_1.objects.link(ob_camera)

# ---- scene / render settings (as saved in the file)
scene.camera = ob_camera
scene.frame_start = 1; scene.frame_end = 250; scene.frame_set(0)
scene.render.engine = 'BLENDER_EEVEE_NEXT'
scene.render.image_settings.color_mode = 'RGB'
scene.render.image_settings.compression = 90
scene.render.resolution_percentage = 50
scene.render.dither_intensity = 0.0
scene.render.bake_margin = 2
scene.render.bake_bias = 0.0
scene.cycles.use_denoising = False
scene.cycles.samples = 10
scene.cycles.sampling_pattern = 'TABULATED_SOBOL'
scene.cycles.light_sampling_threshold = 0.0
scene.cycles.use_adaptive_sampling = False
scene.cycles.use_light_tree = False
scene.cycles.blur_glossy = 0.0
scene.cycles.volume_bounces = 1
scene.cycles.pixel_filter_type = 'GAUSSIAN'
scene.cycles.sample_clamp_indirect = 0.0
scene.view_settings.view_transform = 'Standard'
bpy.context.view_layer.update()
